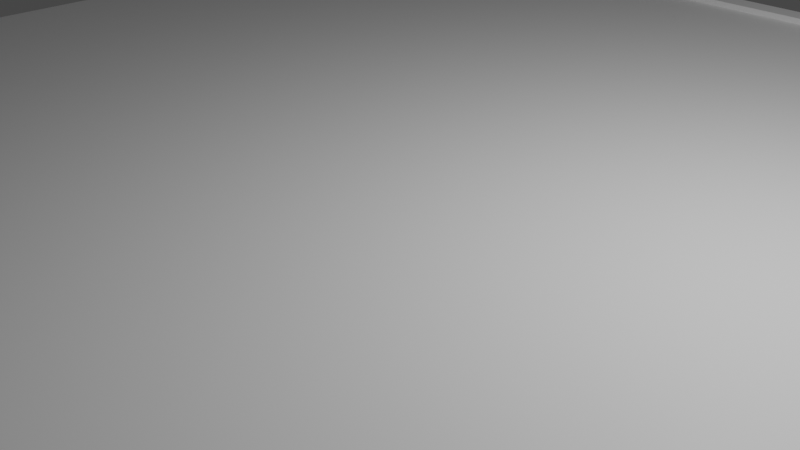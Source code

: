 # Source: road_8x8x0.5_0.96edgex0.08m_.blend  (saved by Blender 2.80.75; exported with 4.5.12 LTS)
import bpy
from mathutils import Matrix  # noqa: F401  (used for matrix-valued properties, if any)

bpy.ops.wm.read_factory_settings(use_empty=True)
scene = bpy.context.scene
scene.name = 'Scene'

# ---- collections
col_collection = bpy.data.collections.new('Collection'); scene.collection.children.link(col_collection)

# ---- materials (node trees are filled in below, after node groups)
mat_material = bpy.data.materials.new('Material')
mat_material.alpha_threshold = 0.0
mat_material.use_transparent_shadow = False
mat_material.line_color = (0.0, 0.0, 0.0, 1.0)

# ---- material node trees
mat_material.use_nodes = True; mat_material.node_tree.nodes.clear()
_N = mat_material.node_tree.nodes; _L = mat_material.node_tree.links
n0 = _N.new('ShaderNodeOutputMaterial'); n0.name = 'Material Output'; n0.location = (300, 300)
n1 = _N.new('ShaderNodeBsdfPrincipled'); n1.name = 'Principled BSDF'; n1.location = (10, 300)
n1.distribution = 'GGX'
n1.subsurface_method = 'BURLEY'
n1.inputs[2].default_value = 0.4
n1.inputs[3].default_value = 1.45
n1.inputs[27].default_value = (0.0, 0.0, 0.0, 1.0)
n1.inputs[28].default_value = 1.0
_L.new(n1.outputs[0], n0.inputs[0])
n0.is_active_output = True

# ---- world
world_world = bpy.data.worlds.new('World'); scene.world = world_world
world_world.use_nodes = True; world_world.node_tree.nodes.clear()
_N = world_world.node_tree.nodes; _L = world_world.node_tree.links
n0 = _N.new('ShaderNodeOutputWorld'); n0.name = 'World Output'; n0.location = (300, 300)
n1 = _N.new('ShaderNodeBackground'); n1.name = 'Background'; n1.location = (10, 300)
n1.inputs[0].default_value = (0.05088, 0.05088, 0.05088, 1.0)
_L.new(n1.outputs[0], n0.inputs[0])
n0.is_active_output = True
world_world.color = (0.05088, 0.05088, 0.05088)
world_world.use_sun_shadow = False
world_world.sun_shadow_jitter_overblur = 0.0

# ---- cameras
cam_camera = bpy.data.cameras.new('Camera')
cam_camera.clip_end = 100.0
cam_camera.ortho_scale = 7.314

# ---- lights
light_light = bpy.data.lights.new('Light', 'POINT')
light_light.transmission_factor = 0.0
light_light.energy = 1000.0
light_light.shadow_soft_size = 0.1
light_light.shadow_maximum_resolution = 0.006
light_light.use_absolute_resolution = True

# ---- meshes
me_cube = bpy.data.meshes.new('Cube')
me_cube.from_pydata([(1.0, 1.0, 1.0), (1.0, 1.0, -1.0), (1.0, -1.0, 1.0), (1.0, -1.0, -1.0), (-1.0, 1.0, 1.0), (-1.0, 1.0, -1.0), (-1.0, -1.0, 1.0), (-1.0, -1.0, -1.0), (-1.0, -0.96, -1.0), (1.0, -0.96, 1.0), (-1.0, -0.96, 1.0), (1.0, -0.96, -1.0), (-1.0, 0.9608, 1.0), (1.0, 0.9608, -1.0), (-1.0, 0.9608, -1.0), (1.0, 0.9608, 1.0), (-1.0, 0.0004, -1.0), (1.0, 0.0004, 1.0), (-1.0, 0.0004, 1.0), (1.0, 0.0004, -1.0), (-1.0, -0.4798, -1.0), (1.0, -0.4798, 1.0), (-1.0, -0.4798, 1.0), (1.0, -0.4798, -1.0), (-1.0, 0.4806, 1.0), (1.0, 0.4806, -1.0), (-1.0, 0.4806, -1.0), (1.0, 0.4806, 1.0), (-0.96, 1.0, -1.0), (-0.96, -1.0, 1.0), (-0.96, -1.0, -1.0), (-0.96, 1.0, 1.0), (-0.96, -0.96, -1.0), (-0.96, -0.96, 1.0), (-0.96, 0.9608, 1.0), (-0.96, 0.9608, -1.0), (-0.96, 0.0004, 1.0), (-0.96, 0.0004, -1.0), (-0.96, -0.4798, 1.0), (-0.96, -0.4798, -1.0), (-0.96, 0.4806, -1.0), (-0.96, 0.4806, 1.0), (0.9608, -1.0, -1.0), (0.9608, 1.0, 1.0), (0.9608, -0.96, 1.0), (0.9608, 0.9608, 1.0), (0.9608, 0.0004, 1.0), (0.9608, -0.4798, 1.0), (0.9608, 0.4806, 1.0), (0.9608, 1.0, -1.0), (0.9608, -1.0, 1.0), (0.9608, -0.96, -1.0), (0.9608, 0.9608, -1.0), (0.9608, 0.0004, -1.0), (0.9608, -0.4798, -1.0), (0.9608, 0.4806, -1.0), (-0.96, -1.0, 0.9968), (-1.0, -1.0, 0.9968), (1.0, -0.96, 0.9968), (1.0, -1.0, 0.9968), (-1.0, -0.96, 0.9968), (0.9608, -0.96, 0.9968), (0.9608, -1.0, 0.9968), (-0.96, -0.96, 0.9968), (-0.96, -1.0, 1.157), (-1.0, -1.0, 1.157), (1.0, -0.96, 1.157), (1.0, -1.0, 1.157), (-1.0, -0.96, 1.157), (0.9608, -0.96, 1.157), (0.9608, -1.0, 1.157), (-0.96, -0.96, 1.157), (-1.0, 0.9608, 1.16), (-1.0, 1.0, 1.16), (0.9608, 1.0, 1.16), (1.0, 1.0, 1.16), (1.0, 0.9608, 1.16), (0.9608, 0.9608, 1.16), (-0.96, 1.0, 1.16), (-0.96, 0.9608, 1.16)], [], [(33, 10, 60, 63), (30, 29, 6, 7), (14, 12, 4, 5), (51, 11, 3, 42), (11, 9, 2, 3), (49, 43, 0, 1), (23, 21, 9, 11), (54, 23, 11, 51), (7, 6, 10, 8), (38, 22, 10, 33), (34, 45, 77, 79), (49, 1, 13, 52), (1, 0, 15, 13), (26, 24, 12, 14), (20, 22, 18, 16), (41, 24, 18, 36), (55, 25, 19, 53), (25, 27, 17, 19), (8, 10, 22, 20), (36, 18, 22, 38), (53, 19, 23, 54), (19, 17, 21, 23), (13, 15, 27, 25), (52, 13, 25, 55), (34, 12, 24, 41), (16, 18, 24, 26), (45, 34, 41, 48), (14, 35, 40, 26), (16, 37, 39, 20), (46, 36, 38, 47), (26, 40, 37, 16), (48, 41, 36, 46), (5, 28, 35, 14), (0, 43, 74, 75), (47, 38, 33, 44), (20, 39, 32, 8), (5, 4, 31, 28), (8, 32, 30, 7), (42, 50, 29, 30), (6, 29, 56, 57), (9, 44, 61, 58), (3, 2, 50, 42), (21, 47, 44, 9), (15, 0, 75, 76), (27, 48, 46, 17), (17, 46, 47, 21), (15, 45, 48, 27), (35, 52, 55, 40), (37, 53, 54, 39), (40, 55, 53, 37), (28, 49, 52, 35), (39, 54, 51, 32), (28, 31, 43, 49), (32, 51, 42, 30), (62, 59, 67, 70), (59, 58, 66, 67), (58, 61, 69, 66), (50, 2, 59, 62), (29, 50, 62, 56), (2, 9, 58, 59), (44, 33, 63, 61), (10, 6, 57, 60), (71, 68, 65, 64), (69, 71, 64, 70), (66, 69, 70, 67), (56, 62, 70, 64), (60, 57, 65, 68), (57, 56, 64, 65), (61, 63, 71, 69), (63, 60, 68, 71), (78, 73, 72, 79), (74, 78, 79, 77), (75, 74, 77, 76), (43, 31, 78, 74), (45, 15, 76, 77), (31, 4, 73, 78), (4, 12, 72, 73), (12, 34, 79, 72)])
_uv = me_cube.uv_layers.new(name='UVMap')
_uv.uv.foreach_set('vector', [0.62, 0.245, 0.625, 0.245, 0.625, 0.245, 0.62, 0.245, 0.375, 0.495, 0.625, 0.495, 0.625, 0.5, 0.375, 0.5, 0.375, 0.7451, 0.625, 0.7451, 0.625, 0.75, 0.375, 0.75, 0.6201, 0.995, 0.625, 0.995, 0.625, 1.0, 0.6201, 1.0, 0.125, 0.745, 0.375, 0.745, 0.375, 0.75, 0.125, 0.75, 0.625, 0.7451, 0.875, 0.7451, 0.875, 0.75, 0.625, 0.75, 0.125, 0.685, 0.375, 0.685, 0.375, 0.745, 0.125, 0.745, 0.6201, 0.935, 0.625, 0.935, 0.625, 0.995, 0.6201, 0.995, 0.375, 0.5, 0.625, 0.5, 0.625, 0.505, 0.375, 0.505, 0.62, 0.185, 0.625, 0.185, 0.625, 0.245, 0.62, 0.245, 0.62, 0.0049, 0.3799, 0.0049, 0.3799, 0.0049, 0.62, 0.0049, 0.6201, 0.75, 0.625, 0.75, 0.625, 0.7549, 0.6201, 0.7549, 0.125, 0.5, 0.375, 0.5, 0.375, 0.5049, 0.125, 0.5049, 0.375, 0.6851, 0.625, 0.6851, 0.625, 0.7451, 0.375, 0.7451, 0.375, 0.565, 0.625, 0.565, 0.625, 0.625, 0.375, 0.625, 0.62, 0.06493, 0.625, 0.06493, 0.625, 0.125, 0.62, 0.125, 0.6201, 0.8149, 0.625, 0.8149, 0.625, 0.8749, 0.6201, 0.8749, 0.125, 0.5649, 0.375, 0.5649, 0.375, 0.6249, 0.125, 0.6249, 0.375, 0.505, 0.625, 0.505, 0.625, 0.565, 0.375, 0.565, 0.62, 0.125, 0.625, 0.125, 0.625, 0.185, 0.62, 0.185, 0.6201, 0.8749, 0.625, 0.8749, 0.625, 0.935, 0.6201, 0.935, 0.125, 0.6249, 0.375, 0.6249, 0.375, 0.685, 0.125, 0.685, 0.125, 0.5049, 0.375, 0.5049, 0.375, 0.5649, 0.125, 0.5649, 0.6201, 0.7549, 0.625, 0.7549, 0.625, 0.8149, 0.6201, 0.8149, 0.62, 0.0049, 0.625, 0.0049, 0.625, 0.06493, 0.62, 0.06493, 0.375, 0.625, 0.625, 0.625, 0.625, 0.6851, 0.375, 0.6851, 0.3799, 0.0049, 0.62, 0.0049, 0.62, 0.06493, 0.3799, 0.06493, 0.375, 0.7549, 0.38, 0.7549, 0.38, 0.8149, 0.375, 0.8149, 0.375, 0.8749, 0.38, 0.8749, 0.38, 0.935, 0.375, 0.935, 0.3799, 0.125, 0.62, 0.125, 0.62, 0.185, 0.3799, 0.185, 0.375, 0.8149, 0.38, 0.8149, 0.38, 0.8749, 0.375, 0.8749, 0.3799, 0.06493, 0.62, 0.06493, 0.62, 0.125, 0.3799, 0.125, 0.375, 0.75, 0.38, 0.75, 0.38, 0.7549, 0.375, 0.7549, 0.875, 0.75, 0.875, 0.7451, 0.875, 0.7451, 0.875, 0.75, 0.3799, 0.185, 0.62, 0.185, 0.62, 0.245, 0.3799, 0.245, 0.375, 0.935, 0.38, 0.935, 0.38, 0.995, 0.375, 0.995, 0.625, 0.5, 0.875, 0.5, 0.875, 0.505, 0.625, 0.505, 0.375, 0.995, 0.38, 0.995, 0.38, 1.0, 0.375, 1.0, 0.375, 0.2549, 0.625, 0.2549, 0.625, 0.495, 0.375, 0.495, 0.625, 0.5, 0.625, 0.495, 0.625, 0.495, 0.625, 0.5, 0.375, 0.245, 0.3799, 0.245, 0.3799, 0.245, 0.375, 0.245, 0.375, 0.25, 0.625, 0.25, 0.625, 0.2549, 0.375, 0.2549, 0.375, 0.185, 0.3799, 0.185, 0.3799, 0.245, 0.375, 0.245, 0.375, 0.5049, 0.375, 0.5, 0.375, 0.5, 0.375, 0.5049, 0.375, 0.06493, 0.3799, 0.06493, 0.3799, 0.125, 0.375, 0.125, 0.375, 0.125, 0.3799, 0.125, 0.3799, 0.185, 0.375, 0.185, 0.375, 0.0049, 0.3799, 0.0049, 0.3799, 0.06493, 0.375, 0.06493, 0.38, 0.7549, 0.6201, 0.7549, 0.6201, 0.8149, 0.38, 0.8149, 0.38, 0.8749, 0.6201, 0.8749, 0.6201, 0.935, 0.38, 0.935, 0.38, 0.8149, 0.6201, 0.8149, 0.6201, 0.8749, 0.38, 0.8749, 0.38, 0.75, 0.6201, 0.75, 0.6201, 0.7549, 0.38, 0.7549, 0.38, 0.935, 0.6201, 0.935, 0.6201, 0.995, 0.38, 0.995, 0.625, 0.505, 0.875, 0.505, 0.875, 0.7451, 0.625, 0.7451, 0.38, 0.995, 0.6201, 0.995, 0.6201, 1.0, 0.38, 1.0, 0.625, 0.2549, 0.625, 0.25, 0.625, 0.25, 0.625, 0.2549, 0.375, 0.75, 0.375, 0.745, 0.375, 0.745, 0.375, 0.75, 0.375, 0.245, 0.3799, 0.245, 0.3799, 0.245, 0.375, 0.245, 0.625, 0.2549, 0.625, 0.25, 0.625, 0.25, 0.625, 0.2549, 0.625, 0.495, 0.625, 0.2549, 0.625, 0.2549, 0.625, 0.495, 0.375, 0.75, 0.375, 0.745, 0.375, 0.745, 0.375, 0.75, 0.3799, 0.245, 0.62, 0.245, 0.62, 0.245, 0.3799, 0.245, 0.625, 0.505, 0.625, 0.5, 0.625, 0.5, 0.625, 0.505, 0.62, 0.245, 0.625, 0.245, 0.625, 0.25, 0.62, 0.25, 0.3799, 0.245, 0.62, 0.245, 0.62, 0.25, 0.3799, 0.25, 0.375, 0.245, 0.3799, 0.245, 0.3799, 0.25, 0.375, 0.25, 0.625, 0.495, 0.625, 0.2549, 0.625, 0.2549, 0.625, 0.495, 0.625, 0.505, 0.625, 0.5, 0.625, 0.5, 0.625, 0.505, 0.625, 0.5, 0.625, 0.495, 0.625, 0.495, 0.625, 0.5, 0.3799, 0.245, 0.62, 0.245, 0.62, 0.245, 0.3799, 0.245, 0.62, 0.245, 0.625, 0.245, 0.625, 0.245, 0.62, 0.245, 0.62, 0.0, 0.625, 0.0, 0.625, 0.0049, 0.62, 0.0049, 0.3799, 0.0, 0.62, 0.0, 0.62, 0.0049, 0.3799, 0.0049, 0.375, 0.0, 0.3799, 0.0, 0.3799, 0.0049, 0.375, 0.0049, 0.875, 0.7451, 0.875, 0.505, 0.875, 0.505, 0.875, 0.7451, 0.3799, 0.0049, 0.375, 0.0049, 0.375, 0.0049, 0.3799, 0.0049, 0.875, 0.505, 0.875, 0.5, 0.875, 0.5, 0.875, 0.505, 0.625, 0.75, 0.625, 0.7451, 0.625, 0.7451, 0.625, 0.75, 0.625, 0.0049, 0.62, 0.0049, 0.62, 0.0049, 0.625, 0.0049])
me_cube.materials.append(mat_material)
me_cube.use_remesh_preserve_volume = False
me_cube.use_remesh_preserve_attributes = False
me_cube.use_mirror_vertex_groups = False
me_cube.update()

# ---- objects
ob_cube = bpy.data.objects.new('Cube', me_cube)
ob_light = bpy.data.objects.new('Light', light_light)
ob_camera = bpy.data.objects.new('Camera', cam_camera)

# ---- transforms, parenting, visibility, modifiers, constraints
ob_cube.location = (0.0, 0.0, 0.0)
ob_cube.scale = (8.0, 8.0, 0.5)
ob_cube.lock_rotations_4d = False
ob_cube.empty_display_type = 'ARROWS'
ob_cube.lineart.crease_threshold = 0.0
ob_light.location = (4.076, 1.005, 5.904)
ob_light.rotation_euler = (0.6503, 0.05522, 1.866)
ob_light.lock_rotations_4d = False
ob_light.empty_display_type = 'ARROWS'
ob_light.color = (0.0, 0.0, 0.0, 0.0)
ob_light.lineart.crease_threshold = 0.0
ob_camera.location = (7.359, -6.926, 4.958)
ob_camera.rotation_euler = (1.109, 0.0, 0.8149)
ob_camera.lock_rotations_4d = False
ob_camera.empty_display_type = 'ARROWS'
ob_camera.color = (0.0, 0.0, 0.0, 0.0)
ob_camera.display_type = 'WIRE'
ob_camera.lineart.crease_threshold = 0.0

# ---- collection membership
col_collection.objects.link(ob_cube)
col_collection.objects.link(ob_light)
col_collection.objects.link(ob_camera)

# ---- scene / render settings (as saved in the file)
scene.camera = ob_camera
scene.frame_start = 1; scene.frame_end = 250; scene.frame_set(1)
scene.render.engine = 'BLENDER_EEVEE_NEXT'
scene.cycles.use_denoising = False
scene.cycles.samples = 128
scene.cycles.sampling_pattern = 'TABULATED_SOBOL'
scene.cycles.use_adaptive_sampling = False
scene.cycles.use_light_tree = False
scene.view_settings.view_transform = 'Filmic'
bpy.context.view_layer.update()
